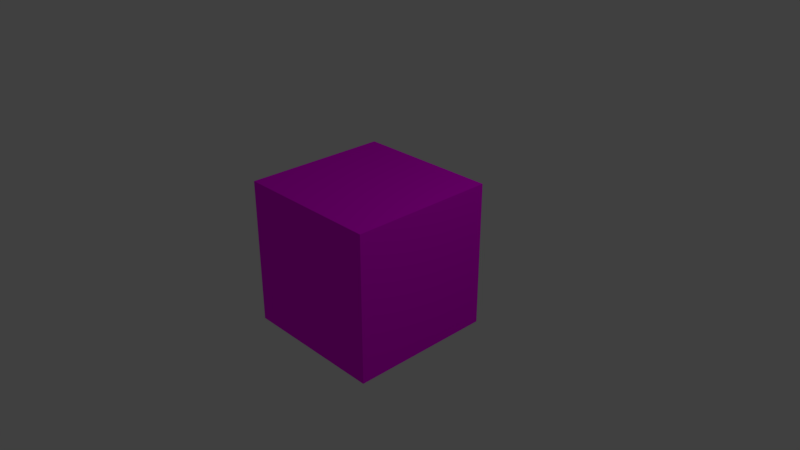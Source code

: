 # Source: UVUnwrapping.blend  (saved by Blender 2.79.0; exported with 4.5.12 LTS)
import bpy
from mathutils import Matrix  # noqa: F401  (used for matrix-valued properties, if any)

bpy.ops.wm.read_factory_settings(use_empty=True)
scene = bpy.context.scene
scene.name = 'Scene'

# ---- collections
col_collection_1 = bpy.data.collections.new('Collection 1'); scene.collection.children.link(col_collection_1)

# ---- images (referenced by path relative to the original .blend; pixels are not part of the script)
import os
ASSET_DIR = os.environ.get("B2B_ASSET_DIR", "")  # directory of the original .blend (textures are referenced by path, not embedded)
HERE = os.path.dirname(os.path.abspath(__file__))  # packed textures are extracted next to this script under _unpacked/

def load_image(name, relpath, width, height, colorspace="sRGB"):
    """Load a texture the original file referenced (path relative to the .blend, or extracted next to this script)."""
    p = next((c for c in (os.path.join(HERE, relpath), os.path.join(ASSET_DIR, relpath)) if relpath and os.path.exists(c)), "")
    if p:
        img = bpy.data.images.load(p, check_existing=True)
        img.name = name
    else:  # same state as the original file: an image datablock whose file is absent (Cycles renders it pink)
        img = bpy.data.images.new(name, width, height)
        img.source = "FILE"
        img.filepath = "//" + (relpath or name)
    img.colorspace_settings.name = colorspace
    return img
img_diamondplate_jpg = load_image('diamondplate.jpg', 'Textures/diamondplate.jpg', 1024, 1024, 'sRGB')

# ---- materials (node trees are filled in below, after node groups)
mat_material = bpy.data.materials.new('Material')
mat_material.alpha_threshold = 0.0
mat_material.roughness = 0.5
mat_material.line_color = (0.0, 0.0, 0.0, 1.0)

# ---- material node trees
mat_material.use_nodes = True; mat_material.node_tree.nodes.clear()
_N = mat_material.node_tree.nodes; _L = mat_material.node_tree.links
n0 = _N.new('ShaderNodeTexCoord'); n0.name = 'Texture Coordinate'; n0.location = (-233, 389)
n1 = _N.new('ShaderNodeMapping'); n1.name = 'Mapping'; n1.location = (-2, 398)
n1.vector_type = 'TEXTURE'
n1.inputs[3].default_value = (1.2, 1.2, 1.2)
n2 = _N.new('ShaderNodeTexImage'); n2.name = 'Image Texture'; n2.location = (418, 407)
n2.width = 140
n2.image = img_diamondplate_jpg
n2.projection = 'BOX'
n3 = _N.new('ShaderNodeBsdfDiffuse'); n3.name = 'Diffuse BSDF'; n3.location = (623, 369)
n4 = _N.new('ShaderNodeOutputMaterial'); n4.name = 'Material Output'; n4.location = (855, 378)
_L.new(n3.outputs[0], n4.inputs[0])
_L.new(n2.outputs[0], n3.inputs[0])
_L.new(n0.outputs[3], n1.inputs[0])
_L.new(n1.outputs[0], n2.inputs[0])
n4.is_active_output = True

# ---- world
world_world = bpy.data.worlds.new('World'); scene.world = world_world
world_world.color = (0.05088, 0.05088, 0.05088)
world_world.use_sun_shadow = False
world_world.sun_shadow_jitter_overblur = 0.0
world_world.cycles.sampling_method = 'MANUAL'

# ---- cameras
cam_camera = bpy.data.cameras.new('Camera')
cam_camera.clip_end = 100.0
cam_camera.lens = 35.0
cam_camera.sensor_width = 32.0
cam_camera.sensor_height = 18.0
cam_camera.ortho_scale = 7.314
cam_camera.dof.focus_distance = 0.0

# ---- lights
light_lamp = bpy.data.lights.new('Lamp', 'POINT')
light_lamp.transmission_factor = 0.0
light_lamp.cutoff_distance = 30.0
light_lamp.energy = 100.0
light_lamp.shadow_buffer_clip_start = 1.001
light_lamp.shadow_soft_size = 0.1
light_lamp.shadow_maximum_resolution = 0.006
light_lamp.use_absolute_resolution = True

# ---- meshes
me_cube = bpy.data.meshes.new('Cube')
me_cube.from_pydata([(1.0, 1.0, -1.0), (1.0, -1.0, -1.0), (-1.0, -1.0, -1.0), (-1.0, 1.0, -1.0), (1.0, 1.0, 1.0), (1.0, -1.0, 1.0), (-1.0, -1.0, 1.0), (-1.0, 1.0, 1.0)], [], [(0, 1, 2, 3), (4, 7, 6, 5), (0, 4, 5, 1), (1, 5, 6, 2), (2, 6, 7, 3), (4, 0, 3, 7)])
me_cube.materials.append(mat_material)
me_cube.use_remesh_preserve_volume = False
me_cube.use_remesh_preserve_attributes = False
me_cube.use_mirror_vertex_groups = False
me_cube.update()

# ---- objects
ob_cube = bpy.data.objects.new('Cube', me_cube)
ob_lamp = bpy.data.objects.new('Lamp', light_lamp)
ob_camera = bpy.data.objects.new('Camera', cam_camera)

# ---- transforms, parenting, visibility, modifiers, constraints
ob_cube.location = (0.0, 0.0, 0.0)
ob_cube.lock_rotations_4d = False
ob_cube.empty_display_type = 'ARROWS'
ob_cube.lineart.crease_threshold = 0.0
ob_lamp.location = (4.076, 1.005, 5.904)
ob_lamp.rotation_euler = (0.6503, 0.05522, 1.866)
ob_lamp.lock_rotations_4d = False
ob_lamp.empty_display_type = 'ARROWS'
ob_lamp.color = (0.0, 0.0, 0.0, 0.0)
ob_lamp.lineart.crease_threshold = 0.0
ob_camera.location = (7.481, -6.508, 5.344)
ob_camera.rotation_euler = (1.109, 0.0, 0.8149)
ob_camera.lock_rotations_4d = False
ob_camera.empty_display_type = 'ARROWS'
ob_camera.color = (0.0, 0.0, 0.0, 0.0)
ob_camera.display_type = 'WIRE'
ob_camera.lineart.crease_threshold = 0.0

# ---- collection membership
col_collection_1.objects.link(ob_cube)
col_collection_1.objects.link(ob_lamp)
col_collection_1.objects.link(ob_camera)

# ---- scene / render settings (as saved in the file)
scene.camera = ob_camera
scene.frame_start = 1; scene.frame_end = 250; scene.frame_set(1)
scene.render.engine = 'CYCLES'
scene.render.resolution_percentage = 50
scene.render.dither_intensity = 0.0
scene.cycles.use_denoising = False
scene.cycles.samples = 128
scene.cycles.sampling_pattern = 'TABULATED_SOBOL'
scene.cycles.use_adaptive_sampling = False
scene.cycles.use_light_tree = False
scene.cycles.blur_glossy = 0.0
scene.cycles.sample_clamp_indirect = 0.0
scene.view_settings.view_transform = 'Standard'
bpy.context.view_layer.update()
